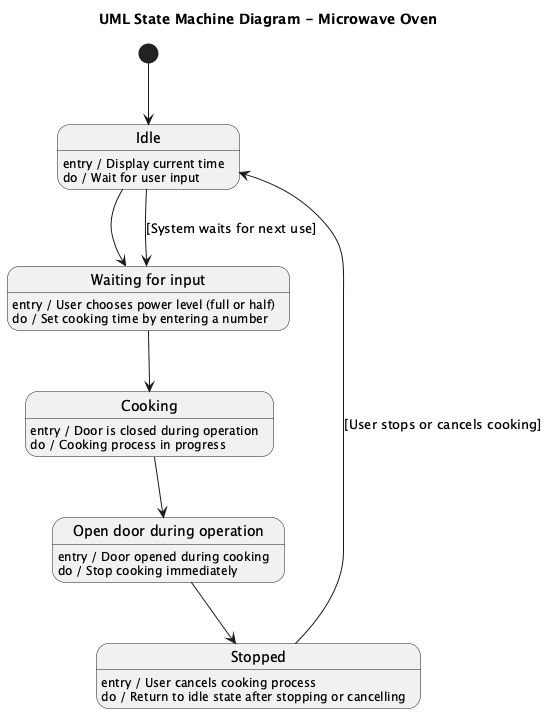

The diagram above was rendered by PlantUML. Its source (embedded in the PNG):
@startuml
title UML State Machine Diagram - Microwave Oven

[*] --> Idle

state "Idle" as Idle
Idle : entry / Display current time
Idle : do / Wait for user input

Idle --> WaitingForInput

state "Waiting for input" as WaitingForInput
WaitingForInput : entry / User chooses power level (full or half)
WaitingForInput : do / Set cooking time by entering a number
WaitingForInput --> Cooking

state "Cooking" as Cooking
Cooking : entry / Door is closed during operation
Cooking : do / Cooking process in progress
Cooking --> OpenDoorDuringOperation

state "Open door during operation" as OpenDoorDuringOperation
OpenDoorDuringOperation : entry / Door opened during cooking
OpenDoorDuringOperation : do / Stop cooking immediately
OpenDoorDuringOperation --> Stopped

state "Stopped" as Stopped
Stopped : entry / User cancels cooking process
Stopped : do / Return to idle state after stopping or cancelling

Stopped --> Idle : [User stops or cancels cooking]

Idle --> WaitingForInput : [System waits for next use]
@enduml